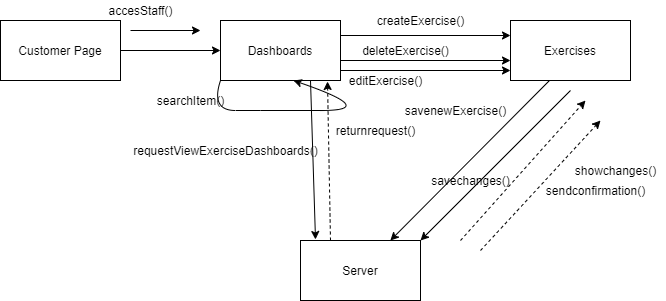

The diagram above was exported from draw.io. Its source (the exported page's mxGraphModel, read from the mxfile embedded in the PNG):
<mxGraphModel dx="1718" dy="393" grid="1" gridSize="10" guides="1" tooltips="1" connect="1" arrows="1" fold="1" page="1" pageScale="1" pageWidth="850" pageHeight="1100" math="0" shadow="0">
  <root>
    <mxCell id="0" />
    <mxCell id="1" parent="0" />
    <mxCell id="ydvF17jfuglVnSbmn_-j-1" value="Dashboards" style="rounded=0;whiteSpace=wrap;html=1;" vertex="1" parent="1">
      <mxGeometry x="-120" y="130" width="120" height="60" as="geometry" />
    </mxCell>
    <mxCell id="ydvF17jfuglVnSbmn_-j-2" value="Exercises" style="rounded=0;whiteSpace=wrap;html=1;" vertex="1" parent="1">
      <mxGeometry x="170" y="130" width="120" height="60" as="geometry" />
    </mxCell>
    <mxCell id="ydvF17jfuglVnSbmn_-j-3" value="Server" style="rounded=0;whiteSpace=wrap;html=1;" vertex="1" parent="1">
      <mxGeometry x="-40" y="350" width="120" height="60" as="geometry" />
    </mxCell>
    <mxCell id="ydvF17jfuglVnSbmn_-j-4" value="" style="endArrow=classic;html=1;exitX=0.75;exitY=1;exitDx=0;exitDy=0;entryX=0.125;entryY=-0.017;entryDx=0;entryDy=0;entryPerimeter=0;" edge="1" parent="1" source="ydvF17jfuglVnSbmn_-j-1" target="ydvF17jfuglVnSbmn_-j-3">
      <mxGeometry width="50" height="50" relative="1" as="geometry">
        <mxPoint x="190" y="220" as="sourcePoint" />
        <mxPoint x="240" y="170" as="targetPoint" />
      </mxGeometry>
    </mxCell>
    <mxCell id="ydvF17jfuglVnSbmn_-j-5" value="" style="endArrow=classic;html=1;exitX=0.325;exitY=1;exitDx=0;exitDy=0;exitPerimeter=0;" edge="1" parent="1" source="ydvF17jfuglVnSbmn_-j-2" target="ydvF17jfuglVnSbmn_-j-3">
      <mxGeometry width="50" height="50" relative="1" as="geometry">
        <mxPoint x="190" y="220" as="sourcePoint" />
        <mxPoint x="240" y="170" as="targetPoint" />
      </mxGeometry>
    </mxCell>
    <mxCell id="ydvF17jfuglVnSbmn_-j-6" value="" style="endArrow=classic;html=1;entryX=1;entryY=1;entryDx=0;entryDy=0;" edge="1" parent="1">
      <mxGeometry width="50" height="50" relative="1" as="geometry">
        <mxPoint x="-210" y="140" as="sourcePoint" />
        <mxPoint x="-140" y="140" as="targetPoint" />
      </mxGeometry>
    </mxCell>
    <mxCell id="ydvF17jfuglVnSbmn_-j-7" value="" style="endArrow=classic;html=1;exitX=1;exitY=0.25;exitDx=0;exitDy=0;entryX=0;entryY=0.25;entryDx=0;entryDy=0;" edge="1" parent="1" source="ydvF17jfuglVnSbmn_-j-1" target="ydvF17jfuglVnSbmn_-j-2">
      <mxGeometry width="50" height="50" relative="1" as="geometry">
        <mxPoint x="150" y="220" as="sourcePoint" />
        <mxPoint x="90" y="260" as="targetPoint" />
      </mxGeometry>
    </mxCell>
    <mxCell id="ydvF17jfuglVnSbmn_-j-8" value="" style="endArrow=classic;html=1;entryX=0;entryY=0.5;entryDx=0;entryDy=0;" edge="1" parent="1" target="ydvF17jfuglVnSbmn_-j-1">
      <mxGeometry width="50" height="50" relative="1" as="geometry">
        <mxPoint x="-220" y="160" as="sourcePoint" />
        <mxPoint x="180" y="250" as="targetPoint" />
      </mxGeometry>
    </mxCell>
    <mxCell id="ydvF17jfuglVnSbmn_-j-9" value="Customer Page" style="rounded=0;whiteSpace=wrap;html=1;" vertex="1" parent="1">
      <mxGeometry x="-340" y="130" width="120" height="60" as="geometry" />
    </mxCell>
    <mxCell id="ydvF17jfuglVnSbmn_-j-10" value="" style="html=1;labelBackgroundColor=#ffffff;startArrow=none;startFill=0;startSize=6;endArrow=classic;endFill=1;endSize=6;jettySize=auto;orthogonalLoop=1;strokeWidth=1;dashed=1;fontSize=14;" edge="1" parent="1">
      <mxGeometry width="60" height="60" relative="1" as="geometry">
        <mxPoint x="140" y="360" as="sourcePoint" />
        <mxPoint x="260" y="230" as="targetPoint" />
        <Array as="points" />
      </mxGeometry>
    </mxCell>
    <mxCell id="ydvF17jfuglVnSbmn_-j-11" value="" style="html=1;labelBackgroundColor=#ffffff;startArrow=none;startFill=0;startSize=6;endArrow=classic;endFill=1;endSize=6;jettySize=auto;orthogonalLoop=1;strokeWidth=1;dashed=1;fontSize=14;" edge="1" parent="1">
      <mxGeometry width="60" height="60" relative="1" as="geometry">
        <mxPoint x="120" y="350" as="sourcePoint" />
        <mxPoint x="245" y="210" as="targetPoint" />
        <Array as="points" />
      </mxGeometry>
    </mxCell>
    <mxCell id="ydvF17jfuglVnSbmn_-j-12" value="accesStaff()" style="text;html=1;align=center;verticalAlign=middle;resizable=0;points=[];autosize=1;strokeColor=none;" vertex="1" parent="1">
      <mxGeometry x="-240" y="110" width="80" height="20" as="geometry" />
    </mxCell>
    <mxCell id="ydvF17jfuglVnSbmn_-j-13" value="" style="html=1;labelBackgroundColor=#ffffff;startArrow=none;startFill=0;startSize=6;endArrow=classic;endFill=1;endSize=6;jettySize=auto;orthogonalLoop=1;strokeWidth=1;dashed=1;fontSize=14;exitX=0.25;exitY=0;exitDx=0;exitDy=0;" edge="1" parent="1" source="ydvF17jfuglVnSbmn_-j-3">
      <mxGeometry width="60" height="60" relative="1" as="geometry">
        <mxPoint x="55" y="240" as="sourcePoint" />
        <mxPoint x="-13" y="191" as="targetPoint" />
        <Array as="points" />
      </mxGeometry>
    </mxCell>
    <mxCell id="ydvF17jfuglVnSbmn_-j-14" value="returnrequest()" style="text;html=1;align=center;verticalAlign=middle;resizable=0;points=[];autosize=1;strokeColor=none;" vertex="1" parent="1">
      <mxGeometry x="-10" y="230" width="90" height="20" as="geometry" />
    </mxCell>
    <mxCell id="ydvF17jfuglVnSbmn_-j-15" value="requestViewExerciseDashboards()" style="text;html=1;align=center;verticalAlign=middle;resizable=0;points=[];autosize=1;strokeColor=none;" vertex="1" parent="1">
      <mxGeometry x="-215" y="250" width="200" height="20" as="geometry" />
    </mxCell>
    <mxCell id="ydvF17jfuglVnSbmn_-j-16" value="" style="endArrow=classic;html=1;exitX=1;exitY=0.25;exitDx=0;exitDy=0;entryX=0;entryY=0.25;entryDx=0;entryDy=0;" edge="1" parent="1">
      <mxGeometry width="50" height="50" relative="1" as="geometry">
        <mxPoint y="170" as="sourcePoint" />
        <mxPoint x="170" y="170" as="targetPoint" />
      </mxGeometry>
    </mxCell>
    <mxCell id="ydvF17jfuglVnSbmn_-j-17" value="editExercise()" style="text;html=1;align=center;verticalAlign=middle;resizable=0;points=[];autosize=1;strokeColor=none;" vertex="1" parent="1">
      <mxGeometry y="180" width="90" height="20" as="geometry" />
    </mxCell>
    <mxCell id="ydvF17jfuglVnSbmn_-j-18" value="deleteExercise()" style="text;html=1;align=center;verticalAlign=middle;resizable=0;points=[];autosize=1;strokeColor=none;" vertex="1" parent="1">
      <mxGeometry x="15" y="150" width="100" height="20" as="geometry" />
    </mxCell>
    <mxCell id="ydvF17jfuglVnSbmn_-j-19" value="sendconfirmation()" style="text;html=1;align=center;verticalAlign=middle;resizable=0;points=[];autosize=1;strokeColor=none;" vertex="1" parent="1">
      <mxGeometry x="200" y="290" width="110" height="20" as="geometry" />
    </mxCell>
    <mxCell id="ydvF17jfuglVnSbmn_-j-20" value="showchanges()" style="text;html=1;align=center;verticalAlign=middle;resizable=0;points=[];autosize=1;strokeColor=none;" vertex="1" parent="1">
      <mxGeometry x="225" y="270" width="100" height="20" as="geometry" />
    </mxCell>
    <mxCell id="ydvF17jfuglVnSbmn_-j-21" value="" style="html=1;labelBackgroundColor=#ffffff;startArrow=none;startFill=0;startSize=6;endArrow=none;endFill=1;endSize=6;jettySize=auto;orthogonalLoop=1;strokeWidth=1;dashed=1;fontSize=14;" edge="1" parent="1">
      <mxGeometry width="60" height="60" relative="1" as="geometry">
        <mxPoint x="200" y="300" as="sourcePoint" />
        <mxPoint x="200" y="300" as="targetPoint" />
        <Array as="points" />
      </mxGeometry>
    </mxCell>
    <mxCell id="ydvF17jfuglVnSbmn_-j-22" value="savenewExercise()" style="text;html=1;align=center;verticalAlign=middle;resizable=0;points=[];autosize=1;strokeColor=none;rotation=0;" vertex="1" parent="1">
      <mxGeometry x="55" y="210" width="120" height="20" as="geometry" />
    </mxCell>
    <mxCell id="ydvF17jfuglVnSbmn_-j-23" value="" style="curved=1;endArrow=classic;html=1;entryX=0.608;entryY=1;entryDx=0;entryDy=0;entryPerimeter=0;exitX=0;exitY=1;exitDx=0;exitDy=0;" edge="1" parent="1" source="ydvF17jfuglVnSbmn_-j-1" target="ydvF17jfuglVnSbmn_-j-1">
      <mxGeometry width="50" height="50" relative="1" as="geometry">
        <mxPoint x="40" y="270" as="sourcePoint" />
        <mxPoint x="90" y="220" as="targetPoint" />
        <Array as="points">
          <mxPoint x="-130" y="220" />
          <mxPoint x="-80" y="220" />
          <mxPoint x="40" y="220" />
        </Array>
      </mxGeometry>
    </mxCell>
    <mxCell id="ydvF17jfuglVnSbmn_-j-24" value="searchItem()" style="text;html=1;align=center;verticalAlign=middle;resizable=0;points=[];autosize=1;strokeColor=none;" vertex="1" parent="1">
      <mxGeometry x="-190" y="200" width="80" height="20" as="geometry" />
    </mxCell>
    <mxCell id="ydvF17jfuglVnSbmn_-j-25" value="" style="endArrow=classic;html=1;exitX=1;exitY=0.25;exitDx=0;exitDy=0;entryX=0;entryY=0.25;entryDx=0;entryDy=0;" edge="1" parent="1">
      <mxGeometry width="50" height="50" relative="1" as="geometry">
        <mxPoint y="180" as="sourcePoint" />
        <mxPoint x="170" y="180" as="targetPoint" />
      </mxGeometry>
    </mxCell>
    <mxCell id="ydvF17jfuglVnSbmn_-j-26" value="createExercise()" style="text;html=1;align=center;verticalAlign=middle;resizable=0;points=[];autosize=1;strokeColor=none;" vertex="1" parent="1">
      <mxGeometry x="30" y="120" width="100" height="20" as="geometry" />
    </mxCell>
    <mxCell id="ydvF17jfuglVnSbmn_-j-27" value="" style="endArrow=classic;html=1;entryX=1;entryY=0;entryDx=0;entryDy=0;" edge="1" parent="1" target="ydvF17jfuglVnSbmn_-j-3">
      <mxGeometry width="50" height="50" relative="1" as="geometry">
        <mxPoint x="230" y="200" as="sourcePoint" />
        <mxPoint x="89.99999999999996" y="330" as="targetPoint" />
      </mxGeometry>
    </mxCell>
    <mxCell id="ydvF17jfuglVnSbmn_-j-28" value="savechanges()" style="text;html=1;align=center;verticalAlign=middle;resizable=0;points=[];autosize=1;strokeColor=none;" vertex="1" parent="1">
      <mxGeometry x="85" y="280" width="90" height="20" as="geometry" />
    </mxCell>
  </root>
</mxGraphModel>